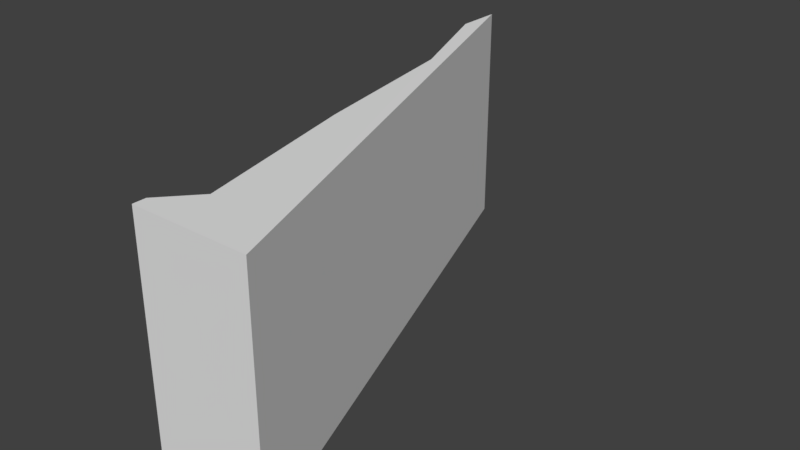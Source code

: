 # Source: Cone1_2.blend  (saved by Blender 2.79.0; exported with 4.5.12 LTS)
import bpy
from mathutils import Matrix  # noqa: F401  (used for matrix-valued properties, if any)

bpy.ops.wm.read_factory_settings(use_empty=True)
scene = bpy.context.scene
scene.name = 'Scene'

# ---- collections
col_collection_1 = bpy.data.collections.new('Collection 1'); scene.collection.children.link(col_collection_1)

# ---- materials (node trees are filled in below, after node groups)
mat_material_001 = bpy.data.materials.new('Material.001')
mat_material_001.alpha_threshold = 0.0
mat_material_001.roughness = 0.5
mat_material_002 = bpy.data.materials.new('Material.002')
mat_material_002.alpha_threshold = 0.0
mat_material_002.diffuse_color = (0.06525, 0.06525, 0.06525, 1.0)
mat_material_002.roughness = 0.5

# ---- material node trees
mat_material_001.use_nodes = True; mat_material_001.node_tree.nodes.clear()
_N = mat_material_001.node_tree.nodes; _L = mat_material_001.node_tree.links
n0 = _N.new('ShaderNodeOutputMaterial'); n0.name = 'Material Output'; n0.location = (300, 300)
n1 = _N.new('ShaderNodeBsdfDiffuse'); n1.name = 'Diffuse BSDF'; n1.location = (10, 300)
_L.new(n1.outputs[0], n0.inputs[0])
n0.is_active_output = True
mat_material_002.use_nodes = True; mat_material_002.node_tree.nodes.clear()
_N = mat_material_002.node_tree.nodes; _L = mat_material_002.node_tree.links
n0 = _N.new('ShaderNodeOutputMaterial'); n0.name = 'Material Output'; n0.location = (300, 300)
n1 = _N.new('ShaderNodeBsdfDiffuse'); n1.name = 'Diffuse BSDF'; n1.location = (10, 300)
_L.new(n1.outputs[0], n0.inputs[0])
n0.is_active_output = True

# ---- world
world_world = bpy.data.worlds.new('World'); scene.world = world_world
world_world.color = (0.05088, 0.05088, 0.05088)
world_world.use_sun_shadow = False
world_world.sun_shadow_jitter_overblur = 0.0
world_world.cycles.sampling_method = 'MANUAL'

# ---- meshes
me_enemycell1_col = bpy.data.meshes.new('EnemyCell1 Col')
me_enemycell1_col.from_pydata([(0.297, 1.985, 1.111), (0.0, 2.754, -0.4822), (1.323, -0.6179, 1.111), (0.5267, -0.6179, 1.111), (0.5267, -0.5317, -0.4822), (0.5267, -0.6185, -0.4822), (1.323, -0.6185, -0.4822), (0.297, 1.984, -0.4822), (0.4802, 0.8625, -0.4822), (0.7332, -0.3031, -0.4822), (0.5267, -0.5311, 1.111), (1.197e-11, 2.755, 1.111), (0.0, 3.079, -0.4828), (0.4802, 0.8631, 1.111), (0.7332, -0.3025, 1.111), (1.197e-11, 3.079, 1.11)], [], [(4, 10, 14, 9), (1, 12, 6, 5, 4, 9, 8, 7), (6, 2, 3, 5), (5, 3, 10, 4), (9, 14, 13, 8), (7, 0, 11, 1), (11, 0, 13, 14, 10, 3, 2, 15), (8, 13, 0, 7), (15, 12, 1, 11), (12, 15, 2, 6)])
me_enemycell1_col.materials.append(mat_material_001)
me_enemycell1_col.materials.append(mat_material_002)
me_enemycell1_col.use_remesh_preserve_volume = False
me_enemycell1_col.use_remesh_preserve_attributes = False
me_enemycell1_col.use_mirror_vertex_groups = False
me_enemycell1_col.update()

# ---- objects
ob_enemycell1_col = bpy.data.objects.new('EnemyCell1 Col', me_enemycell1_col)

# ---- transforms, parenting, visibility, modifiers, constraints
ob_enemycell1_col.location = (0.0, 0.0, 0.0)
ob_enemycell1_col.lineart.crease_threshold = 0.0

# ---- collection membership
col_collection_1.objects.link(ob_enemycell1_col)

# ---- scene / render settings (as saved in the file)
scene.frame_start = 1; scene.frame_end = 250; scene.frame_set(1)
scene.render.engine = 'CYCLES'
scene.render.resolution_percentage = 50
scene.render.dither_intensity = 0.0
scene.cycles.use_denoising = False
scene.cycles.samples = 128
scene.cycles.sampling_pattern = 'TABULATED_SOBOL'
scene.cycles.use_adaptive_sampling = False
scene.cycles.use_light_tree = False
scene.cycles.blur_glossy = 0.0
scene.cycles.sample_clamp_indirect = 0.0
scene.view_settings.view_transform = 'Standard'
bpy.context.view_layer.update()

# ---- added for rendering (the .blend has no active camera and no usable light): camera, sun
cam_auto = bpy.data.cameras.new('AutoCamera')
cam_auto.lens = 50.0
cam_auto.sensor_width = 36.0
cam_auto.clip_end = 1000.0
ob_auto_camera = bpy.data.objects.new('AutoCamera', cam_auto)
scene.collection.objects.link(ob_auto_camera)
ob_auto_camera.location = (4.58286, -3.4753, 3.45116)
ob_auto_camera.rotation_euler = (1.09748, -7.21219e-08, 0.694738)
scene.camera = ob_auto_camera
light_auto_sun = bpy.data.lights.new('AutoSun', 'SUN')
light_auto_sun.energy = 3.0
light_auto_sun.angle = 0.0523599
ob_auto_sun = bpy.data.objects.new('AutoSun', light_auto_sun)
scene.collection.objects.link(ob_auto_sun)
ob_auto_sun.rotation_euler = (0.872665, 0.174533, 0.523599)
bpy.context.view_layer.update()
